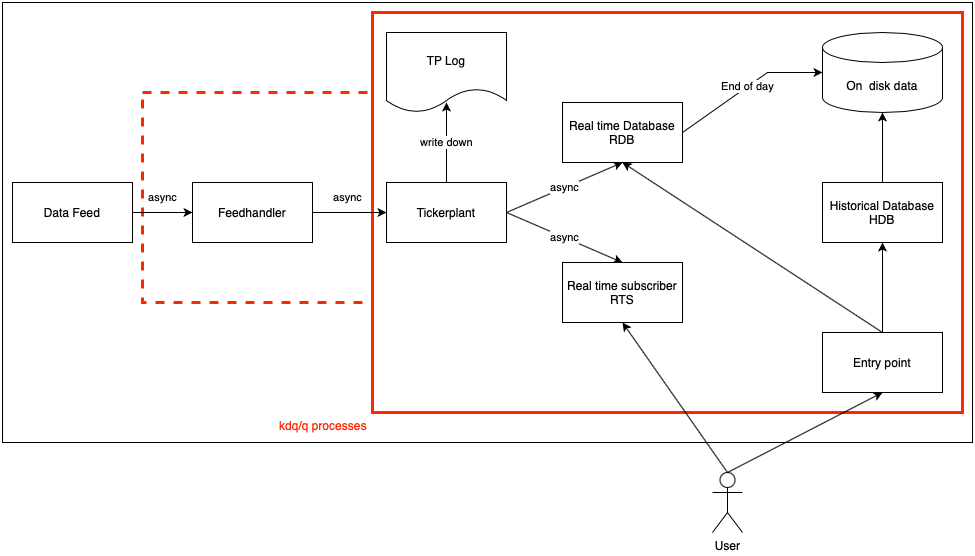

The diagram above was exported from draw.io. Its source (the exported page's mxGraphModel, read from the mxfile embedded in the PNG):
<mxGraphModel dx="1434" dy="2116" grid="1" gridSize="10" guides="1" tooltips="1" connect="1" arrows="1" fold="1" page="1" pageScale="1" pageWidth="827" pageHeight="1169" math="0" shadow="0">
  <root>
    <mxCell id="0" />
    <mxCell id="1" parent="0" />
    <mxCell id="ywGMEXMb7pqb16hPqILF-2" value="" style="rounded=0;whiteSpace=wrap;html=1;" vertex="1" parent="1">
      <mxGeometry x="30" y="-270" width="970" height="440" as="geometry" />
    </mxCell>
    <mxCell id="ywGMEXMb7pqb16hPqILF-28" value="" style="rounded=0;whiteSpace=wrap;html=1;dashed=1;strokeColor=#ff2600;strokeWidth=3;fontColor=#ff2600;" vertex="1" parent="1">
      <mxGeometry x="170" y="-180" width="230" height="210" as="geometry" />
    </mxCell>
    <mxCell id="ywGMEXMb7pqb16hPqILF-26" value="kdq/q processes&amp;nbsp;&lt;br&gt;" style="rounded=0;whiteSpace=wrap;html=1;labelPosition=left;verticalLabelPosition=bottom;align=right;verticalAlign=top;strokeColor=#ff2600;strokeWidth=3;fontColor=#ff2600;" vertex="1" parent="1">
      <mxGeometry x="400" y="-260" width="590" height="400" as="geometry" />
    </mxCell>
    <mxCell id="ywGMEXMb7pqb16hPqILF-1" value="On &amp;nbsp;disk data" style="shape=cylinder3;whiteSpace=wrap;html=1;boundedLbl=1;backgroundOutline=1;size=15;" vertex="1" parent="1">
      <mxGeometry x="850" y="-240" width="120" height="80" as="geometry" />
    </mxCell>
    <mxCell id="ywGMEXMb7pqb16hPqILF-3" value="Data Feed" style="rounded=0;whiteSpace=wrap;html=1;" vertex="1" parent="1">
      <mxGeometry x="40" y="-90" width="120" height="60" as="geometry" />
    </mxCell>
    <mxCell id="ywGMEXMb7pqb16hPqILF-4" value="Feedhandler" style="rounded=0;whiteSpace=wrap;html=1;" vertex="1" parent="1">
      <mxGeometry x="220" y="-90" width="120" height="60" as="geometry" />
    </mxCell>
    <mxCell id="ywGMEXMb7pqb16hPqILF-5" value="Tickerplant" style="rounded=0;whiteSpace=wrap;html=1;" vertex="1" parent="1">
      <mxGeometry x="414" y="-90" width="120" height="60" as="geometry" />
    </mxCell>
    <mxCell id="ywGMEXMb7pqb16hPqILF-6" value="Real time subscriber&lt;br&gt;RTS" style="rounded=0;whiteSpace=wrap;html=1;" vertex="1" parent="1">
      <mxGeometry x="590" y="-10" width="120" height="60" as="geometry" />
    </mxCell>
    <mxCell id="ywGMEXMb7pqb16hPqILF-7" value="Real time Database&lt;br&gt;RDB" style="rounded=0;whiteSpace=wrap;html=1;" vertex="1" parent="1">
      <mxGeometry x="590" y="-170" width="120" height="60" as="geometry" />
    </mxCell>
    <mxCell id="ywGMEXMb7pqb16hPqILF-8" value="Historical Database&lt;br&gt;HDB" style="rounded=0;whiteSpace=wrap;html=1;" vertex="1" parent="1">
      <mxGeometry x="850" y="-90" width="120" height="60" as="geometry" />
    </mxCell>
    <mxCell id="ywGMEXMb7pqb16hPqILF-9" value="async" style="endArrow=classic;html=1;rounded=0;exitX=1;exitY=0.5;exitDx=0;exitDy=0;entryX=0;entryY=0.5;entryDx=0;entryDy=0;" edge="1" parent="1" source="ywGMEXMb7pqb16hPqILF-3" target="ywGMEXMb7pqb16hPqILF-4">
      <mxGeometry y="15" width="50" height="50" relative="1" as="geometry">
        <mxPoint x="350" y="100" as="sourcePoint" />
        <mxPoint x="400" y="50" as="targetPoint" />
        <mxPoint as="offset" />
      </mxGeometry>
    </mxCell>
    <mxCell id="ywGMEXMb7pqb16hPqILF-10" value="async" style="endArrow=classic;html=1;rounded=0;exitX=1;exitY=0.5;exitDx=0;exitDy=0;entryX=0;entryY=0.5;entryDx=0;entryDy=0;" edge="1" parent="1" source="ywGMEXMb7pqb16hPqILF-4" target="ywGMEXMb7pqb16hPqILF-5">
      <mxGeometry x="-0.0567" y="15" width="50" height="50" relative="1" as="geometry">
        <mxPoint x="340" y="-60.5" as="sourcePoint" />
        <mxPoint x="390" y="-60.5" as="targetPoint" />
        <mxPoint as="offset" />
      </mxGeometry>
    </mxCell>
    <mxCell id="ywGMEXMb7pqb16hPqILF-11" value="Entry point" style="rounded=0;whiteSpace=wrap;html=1;" vertex="1" parent="1">
      <mxGeometry x="850" y="60" width="120" height="60" as="geometry" />
    </mxCell>
    <mxCell id="ywGMEXMb7pqb16hPqILF-12" value="TP Log" style="shape=document;whiteSpace=wrap;html=1;boundedLbl=1;" vertex="1" parent="1">
      <mxGeometry x="414" y="-240" width="120" height="80" as="geometry" />
    </mxCell>
    <mxCell id="ywGMEXMb7pqb16hPqILF-14" value="async" style="endArrow=classic;html=1;rounded=0;exitX=1;exitY=0.5;exitDx=0;exitDy=0;entryX=0.5;entryY=1;entryDx=0;entryDy=0;" edge="1" parent="1" source="ywGMEXMb7pqb16hPqILF-5" target="ywGMEXMb7pqb16hPqILF-7">
      <mxGeometry width="50" height="50" relative="1" as="geometry">
        <mxPoint x="550" y="-60.5" as="sourcePoint" />
        <mxPoint x="624" y="-60" as="targetPoint" />
      </mxGeometry>
    </mxCell>
    <mxCell id="ywGMEXMb7pqb16hPqILF-15" value="async" style="endArrow=classic;html=1;rounded=0;exitX=1;exitY=0.5;exitDx=0;exitDy=0;entryX=0.5;entryY=0;entryDx=0;entryDy=0;" edge="1" parent="1" source="ywGMEXMb7pqb16hPqILF-5" target="ywGMEXMb7pqb16hPqILF-6">
      <mxGeometry width="50" height="50" relative="1" as="geometry">
        <mxPoint x="540" y="-60.5" as="sourcePoint" />
        <mxPoint x="614" y="-60" as="targetPoint" />
      </mxGeometry>
    </mxCell>
    <mxCell id="ywGMEXMb7pqb16hPqILF-16" value="End of day" style="endArrow=classic;html=1;rounded=0;exitX=1;exitY=0.5;exitDx=0;exitDy=0;entryX=0;entryY=0.5;entryDx=0;entryDy=0;entryPerimeter=0;" edge="1" parent="1" source="ywGMEXMb7pqb16hPqILF-7" target="ywGMEXMb7pqb16hPqILF-1">
      <mxGeometry width="50" height="50" relative="1" as="geometry">
        <mxPoint x="740" y="-120" as="sourcePoint" />
        <mxPoint x="790" y="-170" as="targetPoint" />
        <Array as="points">
          <mxPoint x="810" y="-185" />
        </Array>
      </mxGeometry>
    </mxCell>
    <mxCell id="ywGMEXMb7pqb16hPqILF-18" value="" style="endArrow=classic;html=1;rounded=0;entryX=0.5;entryY=1;entryDx=0;entryDy=0;entryPerimeter=0;" edge="1" parent="1" source="ywGMEXMb7pqb16hPqILF-8" target="ywGMEXMb7pqb16hPqILF-1">
      <mxGeometry width="50" height="50" relative="1" as="geometry">
        <mxPoint x="890" y="-115" as="sourcePoint" />
        <mxPoint x="940" y="-165" as="targetPoint" />
      </mxGeometry>
    </mxCell>
    <mxCell id="ywGMEXMb7pqb16hPqILF-19" value="User&lt;br&gt;" style="shape=umlActor;verticalLabelPosition=bottom;verticalAlign=top;html=1;outlineConnect=0;" vertex="1" parent="1">
      <mxGeometry x="740" y="200" width="30" height="60" as="geometry" />
    </mxCell>
    <mxCell id="ywGMEXMb7pqb16hPqILF-20" value="" style="endArrow=classic;html=1;rounded=0;exitX=0.5;exitY=0;exitDx=0;exitDy=0;exitPerimeter=0;entryX=0.5;entryY=1;entryDx=0;entryDy=0;" edge="1" parent="1" source="ywGMEXMb7pqb16hPqILF-19" target="ywGMEXMb7pqb16hPqILF-11">
      <mxGeometry width="50" height="50" relative="1" as="geometry">
        <mxPoint x="460" y="110" as="sourcePoint" />
        <mxPoint x="510" y="60" as="targetPoint" />
      </mxGeometry>
    </mxCell>
    <mxCell id="ywGMEXMb7pqb16hPqILF-21" value="" style="endArrow=classic;html=1;rounded=0;exitX=0.5;exitY=0;exitDx=0;exitDy=0;exitPerimeter=0;entryX=0.5;entryY=1;entryDx=0;entryDy=0;" edge="1" parent="1" source="ywGMEXMb7pqb16hPqILF-19" target="ywGMEXMb7pqb16hPqILF-6">
      <mxGeometry width="50" height="50" relative="1" as="geometry">
        <mxPoint x="460" y="110" as="sourcePoint" />
        <mxPoint x="510" y="60" as="targetPoint" />
      </mxGeometry>
    </mxCell>
    <mxCell id="ywGMEXMb7pqb16hPqILF-22" value="" style="endArrow=classic;html=1;rounded=0;exitX=0.5;exitY=0;exitDx=0;exitDy=0;entryX=0.5;entryY=1;entryDx=0;entryDy=0;" edge="1" parent="1" source="ywGMEXMb7pqb16hPqILF-11" target="ywGMEXMb7pqb16hPqILF-7">
      <mxGeometry width="50" height="50" relative="1" as="geometry">
        <mxPoint x="420" y="120" as="sourcePoint" />
        <mxPoint x="470" y="70" as="targetPoint" />
      </mxGeometry>
    </mxCell>
    <mxCell id="ywGMEXMb7pqb16hPqILF-23" value="" style="endArrow=classic;html=1;rounded=0;exitX=0.5;exitY=0;exitDx=0;exitDy=0;entryX=0.5;entryY=1;entryDx=0;entryDy=0;" edge="1" parent="1" source="ywGMEXMb7pqb16hPqILF-11" target="ywGMEXMb7pqb16hPqILF-8">
      <mxGeometry width="50" height="50" relative="1" as="geometry">
        <mxPoint x="420" y="120" as="sourcePoint" />
        <mxPoint x="470" y="70" as="targetPoint" />
      </mxGeometry>
    </mxCell>
    <mxCell id="ywGMEXMb7pqb16hPqILF-24" value="write down" style="endArrow=classic;html=1;rounded=0;entryX=0.5;entryY=0.875;entryDx=0;entryDy=0;entryPerimeter=0;exitX=0.5;exitY=0;exitDx=0;exitDy=0;" edge="1" parent="1" source="ywGMEXMb7pqb16hPqILF-5" target="ywGMEXMb7pqb16hPqILF-12">
      <mxGeometry width="50" height="50" relative="1" as="geometry">
        <mxPoint x="420" y="120" as="sourcePoint" />
        <mxPoint x="470" y="70" as="targetPoint" />
      </mxGeometry>
    </mxCell>
  </root>
</mxGraphModel>